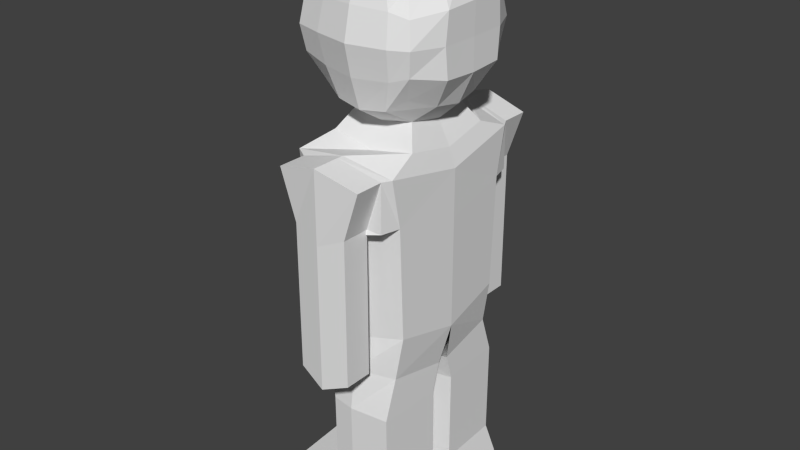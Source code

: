 # Source: player.blend  (saved by Blender 2.76.0; exported with 4.5.12 LTS)
import bpy
from mathutils import Matrix  # noqa: F401  (used for matrix-valued properties, if any)

bpy.ops.wm.read_factory_settings(use_empty=True)
scene = bpy.context.scene
scene.name = 'Scene'

# ---- collections
col_collection_1 = bpy.data.collections.new('Collection 1'); scene.collection.children.link(col_collection_1)

# ---- world
world_world = bpy.data.worlds.new('World'); scene.world = world_world
world_world.color = (0.05088, 0.05088, 0.05088)
world_world.use_sun_shadow = False
world_world.sun_shadow_jitter_overblur = 0.0
world_world.cycles.sampling_method = 'MANUAL'
world_world.cycles.sample_map_resolution = 256

# ---- meshes
me_cube_004 = bpy.data.meshes.new('Cube.004')
me_cube_004.from_pydata([(-0.3581, -0.3613, 3.055), (-0.3581, -0.3613, 3.701), (0.2866, -0.3613, 3.055), (0.2866, -0.3613, 3.729), (-0.4329, -0.4361, 3.223), (-0.4578, -0.461, 3.392), (-0.4329, -0.4361, 3.561), (-0.4329, -0.1802, 3.771), (-0.4578, 0.0008413, 3.822), (-0.4578, 0.0008413, 2.962), (-0.4329, -0.1802, 2.985), (0.3863, 0.0008413, 3.822), (0.3614, -0.1802, 3.799), (0.3614, -0.4361, 3.561), (0.3863, -0.461, 3.392), (0.3614, -0.4361, 3.223), (0.3614, -0.1802, 2.985), (0.3863, 0.0008413, 2.962), (0.1851, -0.4361, 3.771), (0.003994, -0.461, 3.794), (-0.1771, -0.4361, 3.771), (-0.1771, -0.4361, 2.985), (0.003994, -0.461, 2.962), (0.1851, -0.4361, 2.985), (0.2225, -0.2404, 3.883), (0.003994, -0.2604, 3.92), (-0.2145, -0.2404, 3.883), (0.2349, 0.0008413, 3.956), (0.003994, 0.0008413, 4.0), (-0.2269, 0.0008413, 3.956), (-0.2145, -0.2404, 2.873), (0.003994, -0.2604, 2.836), (0.2225, -0.2404, 2.873), (-0.2269, 0.0008413, 2.828), (0.2349, 0.0008413, 2.828), (0.2452, -0.4807, 3.596), (0.2653, -0.5208, 3.392), (0.2452, -0.4807, 3.188), (0.003994, -0.5284, 3.607), (0.003994, -0.5761, 3.392), (0.003994, -0.5284, 3.177), (-0.2372, -0.4807, 3.596), (-0.2573, -0.5208, 3.392), (-0.2372, -0.4807, 3.188), (0.4862, 0.0008413, 3.607), (0.4828, 0.0008413, 3.392), (0.4862, 0.0008413, 3.177), (0.4817, -0.2404, 3.596), (0.4786, -0.2604, 3.392), (0.4817, -0.2404, 3.188), (-0.5629, -0.1796, 3.549), (-0.593, -0.1882, 3.478), (-0.5532, -0.2404, 3.188), (-0.6255, 0.0008413, 3.607), (-0.6181, 0.0008413, 3.392), (-0.6009, 0.0008413, 3.177), (-0.3059, -0.3378, 2.727), (3.401e-08, -0.3659, 2.675), (0.3059, -0.3378, 2.727), (-0.3234, 3.023e-07, 2.665), (0.3234, 3.023e-07, 2.665), (-0.4041, -0.5608, 2.639), (4.912e-08, -0.6074, 2.718), (0.341, -0.5608, 2.639), (-0.4331, 3.023e-07, 2.535), (-0.4041, -0.4609, 1.506), (0.37, 3.023e-07, 2.535), (-0.4041, -0.4922, 2.3), (5.668e-08, -0.5388, 2.213), (0.341, -0.4922, 2.3), (-0.4331, 3.023e-07, 2.197), (0.37, 3.023e-07, 2.197), (7.557e-08, -0.5075, 1.419), (0.341, -0.4609, 1.506), (-0.4331, 3.023e-07, 1.402), (0.37, 3.023e-07, 1.402), (-0.3065, -0.6226, 2.639), (5.29e-08, -0.6528, 2.718), (0.3065, -0.6226, 2.639), (-0.3065, -0.6226, 2.3), (6.046e-08, -0.6528, 2.213), (0.3065, -0.6226, 2.3), (-0.3065, -0.6226, 2.639), (5.29e-08, -0.6528, 2.718), (0.3065, -0.6226, 2.639), (-0.1934, -0.6226, 2.3), (6.046e-08, -0.6528, 2.213), (0.1934, -0.6226, 2.3), (-0.3065, -0.8226, 2.639), (5.668e-08, -0.8528, 2.718), (0.3065, -0.8226, 2.639), (-0.1934, -0.8226, 2.3), (6.423e-08, -0.8528, 2.213), (0.1934, -0.8226, 2.3), (-0.1934, -0.6226, 1.981), (7.557e-08, -0.6528, 1.894), (0.1934, -0.6226, 1.981), (0.1934, -0.8226, 1.981), (-0.1934, -0.8226, 1.981), (7.935e-08, -0.8528, 1.894), (-0.1934, -0.6226, 1.914), (7.935e-08, -0.6528, 1.827), (0.1934, -0.6226, 1.914), (0.1934, -0.8226, 1.914), (-0.1934, -0.8226, 1.914), (8.313e-08, -0.8528, 1.827), (-0.1934, -0.6226, 1.529), (9.824e-08, -0.6528, 1.442), (0.1934, -0.6226, 1.529), (0.1934, -0.8226, 1.529), (-0.1934, -0.8226, 1.529), (1.02e-07, -0.8528, 1.442), (-0.1934, -0.6226, 1.273), (1.02e-07, -0.6528, 1.187), (0.1934, -0.6226, 1.273), (0.1934, -0.8226, 1.273), (-0.1934, -0.8226, 1.273), (1.058e-07, -0.8528, 1.187), (-0.2878, -0.4739, 1.189), (7.935e-08, -0.5465, 1.182), (0.2889, -0.4739, 1.189), (-0.3043, -0.04246, 1.104), (7.935e-08, 3.023e-07, 1.068), (0.3054, -0.04246, 1.104), (-0.1587, -0.5693, 0.9002), (8.313e-08, -0.588, 0.8918), (0.2889, -0.5693, 0.9069), (-0.1752, -0.0977, 0.9103), (8.313e-08, -0.04085, 0.8918), (0.3054, -0.0977, 0.9103), (-0.1578, -0.5678, 0.6134), (0.001482, -0.5863, 0.5612), (0.2898, -0.5678, 0.6202), (-0.1743, -0.09619, 0.6236), (0.001482, -0.03911, 0.5612), (0.3062, -0.09619, 0.6236), (-0.1576, -0.5674, 0.5464), (0.001828, -0.5859, 0.484), (0.29, -0.5674, 0.5532), (-0.1741, -0.09584, 0.5566), (0.001828, -0.03871, 0.484), (0.3064, -0.09584, 0.5566), (-0.1567, -0.5659, 0.2122), (0.003352, -0.5506, 0.1046), (0.2909, -0.5659, 0.219), (-0.1732, -0.09428, 0.2223), (0.003352, -0.03691, 0.1046), (0.3074, -0.09428, 0.2223), (-0.4794, -0.6029, 0.0), (0.003816, -0.5935, 0.0), (0.3501, -0.6029, 0.0), (-0.5069, -0.0592, 0.0), (0.003816, -0.03637, 0.0), (0.3777, -0.0592, 0.0), (-0.6166, -0.08265, 0.1539), (-0.589, -0.6263, 0.1422), (-0.6161, -0.08211, 0.0), (-0.5885, -0.6258, 0.0), (-0.5778, -0.2404, 3.596), (-0.6179, -0.2604, 3.392), (-0.5787, -0.0775, 3.477), (-0.5974, -0.07906, 3.554)], [], [(49, 15, 2, 16), (43, 4, 0, 21), (20, 26, 7, 1), (26, 29, 8, 7), (3, 12, 24, 18), (18, 24, 25, 19), (19, 25, 26, 20), (12, 11, 27, 24), (24, 27, 28, 25), (25, 28, 29, 26), (23, 32, 16, 2), (32, 34, 17, 16), (0, 10, 30, 21), (21, 30, 31, 22), (22, 31, 32, 23), (10, 9, 33, 30), (31, 30, 56, 57), (30, 33, 59, 56), (34, 32, 58, 60), (15, 37, 23, 2), (37, 40, 22, 23), (40, 43, 21, 22), (3, 18, 35, 13), (13, 35, 36, 14), (14, 36, 37, 15), (18, 19, 38, 35), (35, 38, 39, 36), (36, 39, 40, 37), (19, 20, 41, 38), (38, 41, 42, 39), (39, 42, 43, 40), (20, 1, 6, 41), (41, 6, 5, 42), (42, 5, 4, 43), (46, 49, 16, 17), (11, 12, 47, 44), (44, 47, 48, 45), (45, 48, 49, 46), (12, 3, 13, 47), (47, 13, 14, 48), (48, 14, 15, 49), (4, 52, 10, 0), (52, 55, 9, 10), (1, 7, 158, 6), (6, 158, 159, 5), (5, 159, 52, 4), (7, 8, 53, 158), (50, 161, 160, 51), (159, 54, 55, 52), (60, 58, 63, 66), (58, 57, 62, 63), (32, 31, 57, 58), (69, 63, 78, 81), (56, 59, 64, 61), (57, 56, 61, 62), (67, 70, 74, 65), (71, 69, 73, 75), (62, 61, 76, 77), (66, 63, 69, 71), (61, 64, 70, 67), (65, 74, 121, 118), (75, 73, 120, 123), (73, 72, 119, 120), (68, 67, 65, 72), (69, 68, 72, 73), (67, 68, 80, 79), (63, 62, 77, 78), (61, 67, 79, 76), (68, 69, 81, 80), (78, 77, 83, 84), (84, 83, 89, 90), (91, 85, 94, 98), (79, 80, 86, 85), (81, 78, 84, 87), (80, 81, 87, 86), (77, 76, 82, 83), (76, 79, 85, 82), (87, 93, 97, 96), (93, 92, 99, 97), (89, 88, 91, 92), (90, 89, 92, 93), (87, 84, 90, 93), (82, 85, 91, 88), (83, 82, 88, 89), (95, 96, 102, 101), (97, 99, 105, 103), (85, 86, 95, 94), (86, 87, 96, 95), (92, 91, 98, 99), (101, 102, 108, 107), (103, 105, 111, 109), (96, 97, 103, 102), (98, 94, 100, 104), (99, 98, 104, 105), (94, 95, 101, 100), (109, 111, 117, 115), (106, 107, 113, 112), (102, 103, 109, 108), (104, 100, 106, 110), (105, 104, 110, 111), (100, 101, 107, 106), (113, 114, 115, 117), (112, 113, 117, 116), (107, 108, 114, 113), (108, 109, 115, 114), (110, 106, 112, 116), (111, 110, 116, 117), (123, 120, 126, 129), (120, 119, 125, 126), (72, 65, 118, 119), (125, 124, 130, 131), (127, 128, 134, 133), (118, 121, 127, 124), (121, 122, 128, 127), (119, 118, 124, 125), (122, 123, 129, 128), (135, 132, 138, 141), (132, 131, 137, 138), (128, 129, 135, 134), (126, 125, 131, 132), (129, 126, 132, 135), (124, 127, 133, 130), (140, 141, 147, 146), (137, 136, 142, 143), (130, 133, 139, 136), (133, 134, 140, 139), (131, 130, 136, 137), (134, 135, 141, 140), (148, 142, 155, 157), (147, 144, 150, 153), (138, 137, 143, 144), (141, 138, 144, 147), (136, 139, 145, 142), (139, 140, 146, 145), (148, 151, 152, 149), (149, 152, 153, 150), (145, 146, 152, 151), (143, 142, 148, 149), (146, 147, 153, 152), (144, 143, 149, 150), (155, 154, 156, 157), (142, 145, 154, 155), (145, 151, 156, 154), (151, 148, 157, 156), (50, 51, 159, 158), (160, 161, 53, 54), (161, 50, 158, 53), (51, 160, 54, 159)])
me_cube_004.use_remesh_preserve_volume = False
me_cube_004.use_remesh_preserve_attributes = False
me_cube_004.use_mirror_vertex_groups = False
me_cube_004.update()

# ---- objects
ob_cube = bpy.data.objects.new('Cube', me_cube_004)

# ---- transforms, parenting, visibility, modifiers, constraints
ob_cube.location = (0.0, 0.0, 0.0)
ob_cube.lineart.crease_threshold = 0.0
_m = ob_cube.modifiers.new('Mirror', 'MIRROR')
_m.use_axis = (False, True, False)

# ---- collection membership
col_collection_1.objects.link(ob_cube)

# ---- scene / render settings (as saved in the file)
scene.frame_start = 1; scene.frame_end = 250; scene.frame_set(1)
scene.render.engine = 'BLENDER_EEVEE_NEXT'
scene.render.resolution_percentage = 50
scene.render.dither_intensity = 0.0
scene.cycles.use_denoising = False
scene.cycles.samples = 10
scene.cycles.sampling_pattern = 'TABULATED_SOBOL'
scene.cycles.light_sampling_threshold = 0.0
scene.cycles.use_adaptive_sampling = False
scene.cycles.use_light_tree = False
scene.cycles.blur_glossy = 0.0
scene.cycles.pixel_filter_type = 'GAUSSIAN'
scene.cycles.sample_clamp_indirect = 0.0
scene.view_settings.view_transform = 'Standard'
bpy.context.view_layer.update()

# ---- added for rendering (the .blend has no active camera and no usable light): camera, sun
cam_auto = bpy.data.cameras.new('AutoCamera')
cam_auto.lens = 50.0
cam_auto.sensor_width = 36.0
cam_auto.clip_end = 1000.0
ob_auto_camera = bpy.data.objects.new('AutoCamera', cam_auto)
scene.collection.objects.link(ob_auto_camera)
ob_auto_camera.location = (4.0831, -4.98329, 5.32219)
ob_auto_camera.rotation_euler = (1.09748, -7.21219e-08, 0.694738)
scene.camera = ob_auto_camera
light_auto_sun = bpy.data.lights.new('AutoSun', 'SUN')
light_auto_sun.energy = 3.0
light_auto_sun.angle = 0.0523599
ob_auto_sun = bpy.data.objects.new('AutoSun', light_auto_sun)
scene.collection.objects.link(ob_auto_sun)
ob_auto_sun.rotation_euler = (0.872665, 0.174533, 0.523599)
bpy.context.view_layer.update()
